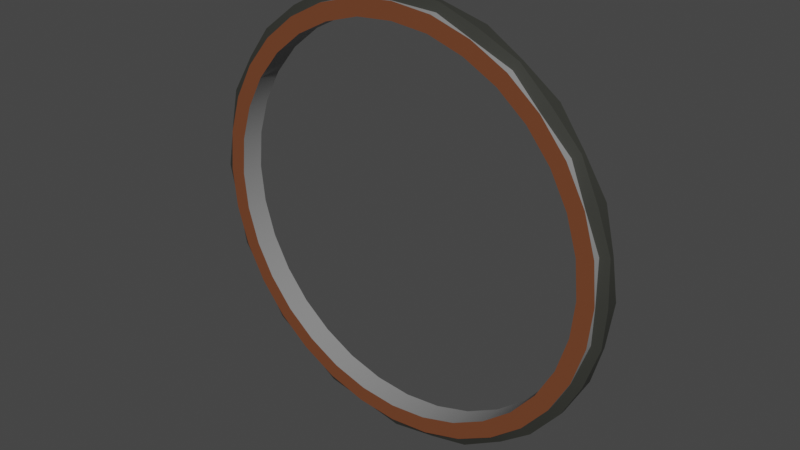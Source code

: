 # Source: AroSoldado.blend  (saved by Blender 2.93.20; exported with 4.5.12 LTS)
import bpy
from mathutils import Matrix  # noqa: F401  (used for matrix-valued properties, if any)

bpy.ops.wm.read_factory_settings(use_empty=True)
scene = bpy.context.scene
scene.name = 'Scene'

# ---- collections
col_collection = bpy.data.collections.new('Collection'); scene.collection.children.link(col_collection)

# ---- materials (node trees are filled in below, after node groups)
mat_tornillo = bpy.data.materials.new('Tornillo')
mat_negro = bpy.data.materials.new('Negro')
mat_bordes = bpy.data.materials.new('Bordes')
mat_soldadura = bpy.data.materials.new('Soldadura')

# ---- node groups
ng_auto_smooth = bpy.data.node_groups.new('Auto Smooth', 'GeometryNodeTree')
_s = ng_auto_smooth.interface.new_socket(name='Geometry', in_out='OUTPUT', socket_type='NodeSocketGeometry')
_s = ng_auto_smooth.interface.new_socket(name='Geometry', in_out='INPUT', socket_type='NodeSocketGeometry')
_s = ng_auto_smooth.interface.new_socket(name='Angle', in_out='INPUT', socket_type='NodeSocketFloat')
_s.subtype = 'ANGLE'
_s.min_value = 0.0
_s.max_value = 3.142
ng_auto_smooth.is_modifier = True
_N = ng_auto_smooth.nodes; _L = ng_auto_smooth.links
n0 = _N.new('NodeGroupOutput'); n0.name = 'Group Output'; n0.location = (480, -100)
n1 = _N.new('NodeGroupInput'); n1.name = 'Group Input'; n1.location = (-420, -300)
n2 = _N.new('NodeGroupInput'); n2.name = 'Group Input.001'; n2.location = (-60, -100)
n3 = _N.new('GeometryNodeSetShadeSmooth'); n3.name = 'Set Shade Smooth'; n3.location = (120, -100)
n3.domain = 'EDGE'
n4 = _N.new('GeometryNodeSetShadeSmooth'); n4.name = 'Set Shade Smooth.001'; n4.location = (300, -100)
n5 = _N.new('GeometryNodeInputMeshEdgeAngle'); n5.name = 'Edge Angle'; n5.location = (-420, -220)
n6 = _N.new('GeometryNodeInputEdgeSmooth'); n6.name = 'Is Edge Smooth'; n6.location = (-60, -160)
n7 = _N.new('GeometryNodeInputShadeSmooth'); n7.name = 'Is Face Smooth'; n7.location = (-240, -340)
n8 = _N.new('FunctionNodeBooleanMath'); n8.name = 'Boolean Math'; n8.location = (-60, -220)
n9 = _N.new('FunctionNodeCompare'); n9.name = 'Compare'; n9.location = (-240, -180)
n9.operation = 'LESS_EQUAL'
_L.new(n5.outputs[0], n9.inputs[0])
_L.new(n4.outputs[0], n0.inputs[0])
_L.new(n1.outputs[1], n9.inputs[1])
_L.new(n9.outputs[0], n8.inputs[0])
_L.new(n7.outputs[0], n8.inputs[1])
_L.new(n2.outputs[0], n3.inputs[0])
_L.new(n6.outputs[0], n3.inputs[1])
_L.new(n3.outputs[0], n4.inputs[0])
_L.new(n8.outputs[0], n3.inputs[2])
n0.is_active_output = True

# ---- material node trees
mat_tornillo.use_nodes = True; mat_tornillo.node_tree.nodes.clear()
_N = mat_tornillo.node_tree.nodes; _L = mat_tornillo.node_tree.links
n0 = _N.new('ShaderNodeBsdfPrincipled'); n0.name = 'Principled BSDF'; n0.location = (10, 300)
n0.distribution = 'GGX'
n0.subsurface_method = 'BURLEY'
n0.inputs[0].default_value = (0.2738, 0.2738, 0.2738, 1.0)
n0.inputs[3].default_value = 1.45
n0.inputs[27].default_value = (0.0, 0.0, 0.0, 1.0)
n0.inputs[28].default_value = 1.0
n1 = _N.new('ShaderNodeOutputMaterial'); n1.name = 'Material Output'; n1.location = (300, 300)
_L.new(n0.outputs[0], n1.inputs[0])
n1.is_active_output = True
mat_negro.use_nodes = True; mat_negro.node_tree.nodes.clear()
_N = mat_negro.node_tree.nodes; _L = mat_negro.node_tree.links
n0 = _N.new('ShaderNodeBsdfPrincipled'); n0.name = 'Principled BSDF'; n0.location = (10, 300)
n0.distribution = 'GGX'
n0.subsurface_method = 'BURLEY'
n0.inputs[0].default_value = (0.003095, 0.003095, 0.003095, 1.0)
n0.inputs[3].default_value = 1.45
n0.inputs[27].default_value = (0.0, 0.0, 0.0, 1.0)
n0.inputs[28].default_value = 1.0
n1 = _N.new('ShaderNodeOutputMaterial'); n1.name = 'Material Output'; n1.location = (300, 300)
_L.new(n0.outputs[0], n1.inputs[0])
n1.is_active_output = True
mat_bordes.use_nodes = True; mat_bordes.node_tree.nodes.clear()
_N = mat_bordes.node_tree.nodes; _L = mat_bordes.node_tree.links
n0 = _N.new('ShaderNodeBsdfPrincipled'); n0.name = 'Principled BSDF'; n0.location = (10, 300)
n0.distribution = 'GGX'
n0.subsurface_method = 'BURLEY'
n0.inputs[0].default_value = (0.1845, 0.05839, 0.02325, 1.0)
n0.inputs[3].default_value = 1.45
n0.inputs[27].default_value = (0.0, 0.0, 0.0, 1.0)
n0.inputs[28].default_value = 1.0
n1 = _N.new('ShaderNodeOutputMaterial'); n1.name = 'Material Output'; n1.location = (300, 300)
_L.new(n0.outputs[0], n1.inputs[0])
n1.is_active_output = True
mat_soldadura.use_nodes = True; mat_soldadura.node_tree.nodes.clear()
_N = mat_soldadura.node_tree.nodes; _L = mat_soldadura.node_tree.links
n0 = _N.new('ShaderNodeBsdfPrincipled'); n0.name = 'Principled BSDF'; n0.location = (10, 300)
n0.distribution = 'GGX'
n0.subsurface_method = 'BURLEY'
n0.inputs[0].default_value = (0.03626, 0.03741, 0.03167, 1.0)
n0.inputs[3].default_value = 1.45
n0.inputs[27].default_value = (0.0, 0.0, 0.0, 1.0)
n0.inputs[28].default_value = 1.0
n1 = _N.new('ShaderNodeOutputMaterial'); n1.name = 'Material Output'; n1.location = (300, 300)
_L.new(n0.outputs[0], n1.inputs[0])
n1.is_active_output = True

# ---- world
world_world = bpy.data.worlds.new('World'); scene.world = world_world
world_world.use_nodes = True; world_world.node_tree.nodes.clear()
_N = world_world.node_tree.nodes; _L = world_world.node_tree.links
n0 = _N.new('ShaderNodeOutputWorld'); n0.name = 'World Output'; n0.location = (300, 300)
n1 = _N.new('ShaderNodeBackground'); n1.name = 'Background'; n1.location = (10, 300)
n1.inputs[0].default_value = (0.05088, 0.05088, 0.05088, 1.0)
_L.new(n1.outputs[0], n0.inputs[0])
n0.is_active_output = True
world_world.color = (0.05088, 0.05088, 0.05088)
world_world.use_sun_shadow = False
world_world.sun_shadow_jitter_overblur = 0.0

# ---- meshes
me_arosoldado = bpy.data.meshes.new('AroSoldado')
me_arosoldado.from_pydata([(-0.05667, 2.36, 0.02751), (0.04088, 2.351, 0.02751), (0.1347, 2.322, 0.02751), (0.2211, 2.276, 0.02751), (0.2969, 2.214, 0.02751), (0.3591, 2.138, 0.02751), (0.4053, 2.052, 0.02751), (0.4337, 1.958, 0.02751), (0.4433, 1.86, 0.02751), (0.4337, 1.763, 0.02751), (0.4053, 1.669, 0.02751), (0.3591, 1.583, 0.02751), (0.2969, 1.507, 0.02751), (0.2211, 1.445, 0.02751), (0.1347, 1.398, 0.02751), (0.04088, 1.37, 0.02751), (-0.05667, 1.36, 0.02751), (-0.1542, 1.37, 0.02751), (-0.248, 1.398, 0.02751), (-0.3345, 1.445, 0.02751), (-0.4102, 1.507, 0.02751), (-0.4724, 1.583, 0.02751), (-0.5186, 1.669, 0.02751), (-0.5471, 1.763, 0.02751), (-0.5567, 1.86, 0.02751), (-0.5471, 1.958, 0.02751), (-0.5186, 2.052, 0.02751), (-0.4724, 2.138, 0.02751), (-0.4102, 2.214, 0.02751), (-0.3345, 2.276, 0.02751), (-0.248, 2.322, 0.02751), (-0.1542, 2.351, 0.02751), (-0.05667, 2.36, -0.02782), (0.04088, 2.351, -0.02782), (0.1347, 2.322, -0.02782), (0.2211, 2.276, -0.02782), (0.2969, 2.214, -0.02782), (0.3591, 2.138, -0.02782), (0.4053, 2.052, -0.02782), (0.4337, 1.958, -0.02782), (0.4433, 1.86, -0.02782), (0.4337, 1.763, -0.02782), (0.4053, 1.669, -0.02782), (0.3591, 1.583, -0.02782), (0.2969, 1.507, -0.02782), (0.2211, 1.445, -0.02782), (0.1347, 1.398, -0.02782), (0.04088, 1.37, -0.02782), (-0.05667, 1.36, -0.02782), (-0.1542, 1.37, -0.02782), (-0.248, 1.398, -0.02782), (-0.3345, 1.445, -0.02782), (-0.4102, 1.507, -0.02782), (-0.4724, 1.583, -0.02782), (-0.5186, 1.669, -0.02782), (-0.5471, 1.763, -0.02782), (-0.5567, 1.86, -0.02782), (-0.5471, 1.958, -0.02782), (-0.5186, 2.052, -0.02782), (-0.4724, 2.138, -0.02782), (-0.4102, 2.214, -0.02782), (-0.3345, 2.276, -0.02782), (-0.1542, 2.351, -0.02782), (-0.248, 2.322, -0.02782), (-0.05667, 2.32, 0.02751), (0.03309, 2.312, 0.02751), (0.1194, 2.285, 0.02751), (0.1989, 2.243, 0.02751), (0.2687, 2.186, 0.02751), (0.3259, 2.116, 0.02751), (0.3684, 2.036, 0.02751), (0.3946, 1.95, 0.02751), (0.4034, 1.86, 0.02751), (0.3946, 1.771, 0.02751), (0.3684, 1.684, 0.02751), (0.3259, 1.605, 0.02751), (0.2687, 1.535, 0.02751), (0.1989, 1.478, 0.02751), (0.1194, 1.435, 0.02751), (0.03309, 1.409, 0.02751), (-0.05667, 1.4, 0.02751), (-0.1464, 1.409, 0.02751), (-0.2327, 1.435, 0.02751), (-0.3123, 1.478, 0.02751), (-0.382, 1.535, 0.02751), (-0.4392, 1.605, 0.02751), (-0.4817, 1.684, 0.02751), (-0.5079, 1.771, 0.02751), (-0.5167, 1.86, 0.02751), (-0.5079, 1.95, 0.02751), (-0.4817, 2.036, 0.02751), (-0.4392, 2.116, 0.02751), (-0.382, 2.186, 0.02751), (-0.3123, 2.243, 0.02751), (-0.2327, 2.285, 0.02751), (-0.1464, 2.312, 0.02751), (0.3946, 1.771, -0.02815), (-0.2327, 2.285, -0.02815), (0.2687, 2.186, -0.02815), (0.3259, 1.605, -0.02815), (0.3684, 2.036, -0.02815), (0.1989, 1.478, -0.02815), (0.03309, 1.409, -0.02815), (-0.1464, 1.409, -0.02815), (-0.3123, 1.478, -0.02815), (-0.4392, 1.605, -0.02815), (-0.5079, 1.771, -0.02815), (-0.5079, 1.95, -0.02815), (-0.4392, 2.116, -0.02815), (0.03309, 2.312, -0.02815), (0.4034, 1.86, -0.02815), (-0.3123, 2.243, -0.02815), (0.1989, 2.243, -0.02815), (0.3684, 1.684, -0.02815), (0.3259, 2.116, -0.02815), (0.2687, 1.535, -0.02815), (0.3946, 1.95, -0.02815), (0.1194, 1.435, -0.02815), (-0.05667, 1.4, -0.02815), (-0.2327, 1.435, -0.02815), (-0.382, 1.535, -0.02815), (-0.4817, 1.684, -0.02815), (-0.5167, 1.86, -0.02815), (-0.4817, 2.036, -0.02815), (-0.05667, 2.32, -0.02815), (-0.382, 2.186, -0.02815), (0.1194, 2.285, -0.02815), (-0.1464, 2.312, -0.02815), (0.4254, 2.06, -0.01458), (0.4254, 2.06, -4.734e-05), (0.3771, 2.15, -0.006066), (0.3771, 2.15, -4.734e-05), (0.3123, 2.229, -0.01458), (0.3123, 2.229, -4.734e-05), (0.2332, 2.294, -0.006066), (0.2332, 2.294, -4.734e-05), (0.143, 2.342, -0.01458), (0.143, 2.342, -4.734e-05), (0.04512, 2.372, -0.006066), (0.04512, 2.372, -4.734e-05), (-0.05667, 2.382, -0.01458), (-0.05667, 2.382, -4.734e-05), (0.4433, 1.86, 0.02544), (0.4433, 1.86, -0.02536), (-0.1542, 2.351, 0.008964), (-0.1542, 2.351, -0.01048), (-0.248, 2.322, 0.02544), (-0.248, 2.322, -0.02536), (-0.3345, 2.276, 0.008964), (-0.3345, 2.276, -0.01048), (-0.4102, 2.214, 0.02544), (-0.4102, 2.214, -0.02536), (-0.4724, 2.138, 0.008964), (-0.4724, 2.138, -0.01048), (-0.5186, 2.052, 0.02544), (-0.5186, 2.052, -0.02536), (-0.5471, 1.958, 0.008964), (-0.5471, 1.958, -0.01048), (-0.5567, 1.86, 0.02544), (-0.5567, 1.86, -0.02536), (-0.5471, 1.763, 0.008964), (-0.5471, 1.763, -0.01048), (-0.5186, 1.669, 0.02544), (-0.5186, 1.669, -0.02536), (-0.4724, 1.583, 0.008964), (-0.4724, 1.583, -0.01048), (-0.4102, 1.507, 0.02544), (-0.4102, 1.507, -0.02536), (-0.3345, 1.445, 0.008964), (-0.3345, 1.445, -0.01048), (-0.248, 1.398, 0.02544), (-0.248, 1.398, -0.02536), (-0.1542, 1.37, 0.008964), (-0.1542, 1.37, -0.01048), (-0.05667, 1.36, 0.02544), (-0.05667, 1.36, -0.02536), (0.04088, 1.37, 0.008964), (0.04088, 1.37, -0.01048), (0.1347, 1.398, 0.02544), (0.1347, 1.398, -0.02536), (0.2211, 1.445, 0.008964), (0.2211, 1.445, -0.01048), (0.2969, 1.507, 0.02544), (0.2969, 1.507, -0.02536), (0.3591, 1.583, 0.008964), (0.3591, 1.583, -0.01048), (0.4053, 1.669, 0.02544), (0.4053, 1.669, -0.02536), (0.4337, 1.763, 0.008964), (0.4337, 1.763, -0.01048), (0.4337, 1.958, 0.008964), (0.4337, 1.958, -0.01048), (0.4053, 2.052, 0.02544), (0.4053, 2.052, -0.02536), (0.3591, 2.138, 0.008964), (0.3591, 2.138, -0.01048), (0.2969, 2.214, 0.02544), (0.2969, 2.214, -0.02536), (0.2211, 2.276, 0.008964), (0.2211, 2.276, -0.01048), (0.1347, 2.322, 0.02544), (0.1347, 2.322, -0.02536), (0.04088, 2.351, 0.008964), (0.04088, 2.351, -0.01048), (-0.05667, 2.36, 0.02544), (-0.05667, 2.36, -0.02536), (0.4551, 1.962, -4.735e-05), (0.4551, 1.962, -0.006066), (0.4551, 1.759, -4.735e-05), (0.4551, 1.759, -0.006066), (0.4254, 1.661, -4.735e-05), (0.4254, 1.661, -0.01458), (0.3771, 1.57, -4.735e-05), (0.3771, 1.57, -0.006066), (0.3123, 1.491, -4.735e-05), (0.3123, 1.491, -0.01458), (0.2332, 1.427, -4.736e-05), (0.2332, 1.427, -0.006066), (0.143, 1.378, -4.736e-05), (0.143, 1.378, -0.01458), (0.04512, 1.349, -4.736e-05), (0.04512, 1.349, -0.006066), (-0.05667, 1.339, -4.736e-05), (-0.05667, 1.339, -0.01458), (-0.1585, 1.349, -4.736e-05), (-0.1585, 1.349, -0.006066), (-0.2563, 1.378, -4.736e-05), (-0.2563, 1.378, -0.01458), (-0.3465, 1.427, -4.736e-05), (-0.3465, 1.427, -0.006066), (-0.4256, 1.491, -4.735e-05), (-0.4256, 1.491, -0.01458), (-0.4905, 1.57, -4.735e-05), (-0.4905, 1.57, -0.006066), (-0.5387, 1.661, -4.735e-05), (-0.5387, 1.661, -0.01458), (-0.5684, 1.759, -4.735e-05), (-0.5684, 1.759, -0.006066), (-0.5784, 1.86, -4.735e-05), (-0.5784, 1.86, -0.01458), (-0.5684, 1.962, -4.735e-05), (-0.5684, 1.962, -0.006066), (-0.5387, 2.06, -4.734e-05), (-0.5387, 2.06, -0.01458), (-0.4905, 2.15, -4.734e-05), (-0.4905, 2.15, -0.006066), (-0.4256, 2.229, -4.734e-05), (-0.4256, 2.229, -0.01458), (-0.3465, 2.294, -4.734e-05), (-0.3465, 2.294, -0.006066), (-0.1585, 2.372, -4.734e-05), (-0.1585, 2.372, -0.006066), (-0.2563, 2.342, -4.734e-05), (-0.2563, 2.342, -0.01458), (0.4651, 1.86, -0.01458), (0.4551, 1.759, 0.005058), (0.4651, 1.86, 0.01448), (-0.05667, 2.382, 0.01448), (-0.1585, 2.372, 0.005058), (-0.2563, 2.342, 0.01448), (-0.3465, 2.294, 0.005058), (-0.4256, 2.229, 0.01448), (-0.4905, 2.15, 0.005058), (-0.5387, 2.06, 0.01448), (-0.5684, 1.962, 0.005058), (-0.5784, 1.86, 0.01448), (-0.5684, 1.759, 0.005058), (-0.5387, 1.661, 0.01448), (-0.4905, 1.57, 0.005058), (-0.4256, 1.491, 0.01448), (-0.3465, 1.427, 0.005058), (-0.2563, 1.378, 0.01448), (-0.1585, 1.349, 0.005058), (-0.05667, 1.339, 0.01448), (0.04512, 1.349, 0.005058), (0.143, 1.378, 0.01448), (0.2332, 1.427, 0.005058), (0.3123, 1.491, 0.01448), (0.3771, 1.57, 0.005058), (0.4254, 1.661, 0.01448), (0.4551, 1.962, 0.005058), (0.4254, 2.06, 0.01448), (0.3771, 2.15, 0.005058), (0.3123, 2.229, 0.01448), (0.2332, 2.294, 0.005058), (0.143, 2.342, 0.01448), (0.04512, 2.372, 0.005058), (0.4651, 1.86, -4.735e-05)], [], [(149, 151, 247, 249), (175, 177, 221, 223), (201, 203, 138, 136), (148, 146, 259, 260), (174, 172, 272, 273), (200, 198, 284, 285), (147, 149, 249, 253), (129, 281, 280, 206), (131, 282, 281, 129), (173, 175, 223, 225), (199, 201, 136, 134), (146, 144, 258, 259), (172, 170, 271, 272), (198, 196, 283, 284), (145, 147, 253, 251), (171, 173, 225, 227), (197, 199, 134, 132), (144, 204, 257, 258), (170, 168, 270, 271), (196, 194, 282, 283), (142, 188, 255, 256), (169, 171, 227, 229), (195, 197, 132, 130), (143, 191, 207, 254), (168, 166, 269, 270), (194, 192, 281, 282), (167, 169, 229, 231), (193, 195, 130, 128), (166, 164, 268, 269), (192, 190, 280, 281), (165, 167, 231, 233), (191, 193, 128, 207), (5, 4, 68, 69), (31, 30, 94, 95), (12, 11, 75, 76), (19, 18, 82, 83), (26, 25, 89, 90), (7, 6, 70, 71), (14, 13, 77, 78), (21, 20, 84, 85), (28, 27, 91, 92), (2, 1, 65, 66), (9, 8, 72, 73), (16, 15, 79, 80), (23, 22, 86, 87), (30, 29, 93, 94), (4, 3, 67, 68), (11, 10, 74, 75), (18, 17, 81, 82), (25, 24, 88, 89), (6, 5, 69, 70), (13, 12, 76, 77), (20, 19, 83, 84), (27, 26, 90, 91), (1, 0, 64, 65), (8, 7, 71, 72), (15, 14, 78, 79), (22, 21, 85, 86), (29, 28, 92, 93), (3, 2, 66, 67), (10, 9, 73, 74), (17, 16, 80, 81), (24, 23, 87, 88), (0, 31, 95, 64), (127, 97, 63, 62), (124, 127, 62, 32), (109, 124, 32, 33), (126, 109, 33, 34), (112, 126, 34, 35), (98, 112, 35, 36), (114, 98, 36, 37), (100, 114, 37, 38), (116, 100, 38, 39), (110, 116, 39, 40), (96, 110, 40, 41), (113, 96, 41, 42), (99, 113, 42, 43), (115, 99, 43, 44), (101, 115, 44, 45), (117, 101, 45, 46), (102, 117, 46, 47), (118, 102, 47, 48), (103, 118, 48, 49), (119, 103, 49, 50), (104, 119, 50, 51), (120, 104, 51, 52), (105, 120, 52, 53), (121, 105, 53, 54), (106, 121, 54, 55), (122, 106, 55, 56), (107, 122, 56, 57), (123, 107, 57, 58), (108, 123, 58, 59), (125, 108, 59, 60), (111, 125, 60, 61), (97, 111, 61, 63), (73, 72, 110, 96), (94, 93, 111, 97), (68, 67, 112, 98), (75, 74, 113, 99), (70, 69, 114, 100), (77, 76, 115, 101), (72, 71, 116, 110), (79, 78, 117, 102), (74, 73, 96, 113), (81, 80, 118, 103), (76, 75, 99, 115), (83, 82, 119, 104), (78, 77, 101, 117), (85, 84, 120, 105), (80, 79, 102, 118), (87, 86, 121, 106), (82, 81, 103, 119), (89, 88, 122, 107), (84, 83, 104, 120), (91, 90, 123, 108), (65, 64, 124, 109), (86, 85, 105, 121), (93, 92, 125, 111), (67, 66, 126, 112), (88, 87, 106, 122), (64, 95, 127, 124), (69, 68, 98, 114), (90, 89, 107, 123), (95, 94, 97, 127), (71, 70, 100, 116), (92, 91, 108, 125), (66, 65, 109, 126), (133, 283, 282, 131), (135, 284, 283, 133), (137, 285, 284, 135), (139, 286, 285, 137), (141, 257, 286, 139), (143, 40, 39, 191), (9, 188, 142, 8), (0, 204, 144, 31), (63, 147, 145, 62), (146, 30, 31, 144), (61, 149, 147, 63), (148, 29, 30, 146), (60, 151, 149, 61), (150, 28, 29, 148), (59, 153, 151, 60), (152, 27, 28, 150), (58, 155, 153, 59), (154, 26, 27, 152), (57, 157, 155, 58), (156, 25, 26, 154), (56, 159, 157, 57), (158, 24, 25, 156), (55, 161, 159, 56), (160, 23, 24, 158), (54, 163, 161, 55), (162, 22, 23, 160), (53, 165, 163, 54), (164, 21, 22, 162), (52, 167, 165, 53), (166, 20, 21, 164), (51, 169, 167, 52), (168, 19, 20, 166), (50, 171, 169, 51), (170, 18, 19, 168), (49, 173, 171, 50), (172, 17, 18, 170), (48, 175, 173, 49), (174, 16, 17, 172), (47, 177, 175, 48), (176, 15, 16, 174), (46, 179, 177, 47), (178, 14, 15, 176), (45, 181, 179, 46), (180, 13, 14, 178), (44, 183, 181, 45), (182, 12, 13, 180), (43, 185, 183, 44), (184, 11, 12, 182), (42, 187, 185, 43), (186, 10, 11, 184), (41, 189, 187, 42), (188, 9, 10, 186), (189, 41, 40, 143), (8, 142, 190, 7), (38, 193, 191, 39), (192, 6, 7, 190), (37, 195, 193, 38), (194, 5, 6, 192), (36, 197, 195, 37), (196, 4, 5, 194), (35, 199, 197, 36), (198, 3, 4, 196), (34, 201, 199, 35), (200, 2, 3, 198), (33, 203, 201, 34), (202, 1, 2, 200), (32, 205, 203, 33), (204, 0, 1, 202), (205, 32, 62, 145), (164, 162, 267, 268), (190, 142, 256, 280), (163, 165, 233, 235), (189, 143, 254, 209), (162, 160, 266, 267), (188, 186, 279, 255), (161, 163, 235, 237), (187, 189, 209, 211), (160, 158, 265, 266), (186, 184, 278, 279), (159, 161, 237, 239), (185, 187, 211, 213), (158, 156, 264, 265), (184, 182, 277, 278), (157, 159, 239, 241), (183, 185, 213, 215), (156, 154, 263, 264), (182, 180, 276, 277), (155, 157, 241, 243), (181, 183, 215, 217), (154, 152, 262, 263), (180, 178, 275, 276), (153, 155, 243, 245), (179, 181, 217, 219), (205, 145, 251, 140), (152, 150, 261, 262), (178, 176, 274, 275), (204, 202, 286, 257), (151, 153, 245, 247), (177, 179, 219, 221), (203, 205, 140, 138), (150, 148, 260, 261), (176, 174, 273, 274), (202, 200, 285, 286), (208, 255, 279, 210), (210, 279, 278, 212), (212, 278, 277, 214), (214, 277, 276, 216), (216, 276, 275, 218), (218, 275, 274, 220), (220, 274, 273, 222), (222, 273, 272, 224), (224, 272, 271, 226), (226, 271, 270, 228), (228, 270, 269, 230), (230, 269, 268, 232), (232, 268, 267, 234), (234, 267, 266, 236), (236, 266, 265, 238), (238, 265, 264, 240), (240, 264, 263, 242), (242, 263, 262, 244), (244, 262, 261, 246), (246, 261, 260, 248), (248, 260, 259, 252), (252, 259, 258, 250), (141, 140, 251, 250), (140, 141, 139, 138), (138, 139, 137, 136), (136, 137, 135, 134), (134, 135, 133, 132), (132, 133, 131, 130), (130, 131, 129, 128), (128, 129, 206, 207), (209, 208, 210, 211), (211, 210, 212, 213), (213, 212, 214, 215), (215, 214, 216, 217), (217, 216, 218, 219), (219, 218, 220, 221), (221, 220, 222, 223), (223, 222, 224, 225), (225, 224, 226, 227), (227, 226, 228, 229), (229, 228, 230, 231), (231, 230, 232, 233), (233, 232, 234, 235), (235, 234, 236, 237), (237, 236, 238, 239), (239, 238, 240, 241), (241, 240, 242, 243), (243, 242, 244, 245), (245, 244, 246, 247), (247, 246, 248, 249), (249, 248, 252, 253), (253, 252, 250, 251), (257, 141, 250, 258), (255, 208, 287, 256), (256, 287, 206, 280), (208, 209, 254, 287), (287, 254, 207, 206)])
me_arosoldado.polygons.foreach_set('use_smooth', [True] * 288)
me_arosoldado.polygons.foreach_set('material_index', [3, 3, 3, 3, 3, 3, 3, 3, 3, 3, 3, 3, 3, 3, 3, 3, 3, 3, 3, 3, 3, 3, 3, 3, 3, 3, 3, 3, 3, 3, 3, 3, 2, 2, 2, 2, 2, 2, 2, 2, 2, 2, 2, 2, 2, 2, 2, 2, 2, 2, 2, 2, 2, 2, 2, 2, 2, 2, 2, 2, 2, 2, 2, 2, 2, 2, 2, 2, 2, 2, 2, 2, 2, 2, 2, 2, 2, 2, 2, 2, 2, 2, 2, 2, 2, 2, 2, 2, 2, 2, 2, 2, 2, 2, 2, 2, 0, 0, 0, 0, 0, 0, 0, 0, 0, 0, 0, 0, 0, 0, 0, 0, 0, 0, 0, 0, 0, 0, 0, 0, 0, 0, 0, 0, 0, 0, 0, 0, 3, 3, 3, 3, 3, 0, 0, 0, 0, 0, 0, 0, 0, 0, 0, 0, 0, 0, 0, 0, 0, 0, 0, 0, 0, 0, 0, 0, 0, 0, 0, 0, 0, 0, 0, 0, 0, 0, 0, 0, 0, 0, 0, 0, 0, 0, 0, 0, 0, 0, 0, 0, 0, 0, 0, 0, 0, 0, 0, 0, 0, 0, 0, 0, 0, 0, 0, 0, 0, 3, 3, 3, 3, 3, 3, 3, 3, 3, 3, 3, 3, 3, 3, 3, 3, 3, 3, 3, 3, 3, 3, 3, 3, 3, 3, 3, 3, 3, 3, 3, 3, 3, 3, 3, 3, 3, 3, 3, 3, 3, 3, 3, 3, 3, 3, 3, 3, 3, 3, 3, 3, 3, 3, 3, 3, 3, 3, 3, 3, 3, 3, 3, 3, 3, 3, 3, 3, 3, 3, 3, 3, 3, 3, 3, 3, 3, 3, 3, 3, 3, 3, 3, 3, 3, 3, 3, 3, 3, 3, 3])
_uv = me_arosoldado.uv_layers.new(name='MapaUV')
_uv.uv.foreach_set('vector', [0.0, 0.0, 0.0, 0.0, 0.0, 0.0, 0.0, 0.0, 0.0, 0.0, 0.0, 0.0, 0.0, 0.0, 0.0, 0.0, 0.0, 0.0, 0.0, 0.0, 0.0, 0.0, 0.0, 0.0, 0.0, 0.0, 0.0, 0.0, 0.0, 0.0, 0.0, 0.0, 0.0, 0.0, 0.0, 0.0, 0.0, 0.0, 0.0, 0.0, 0.0, 0.0, 0.0, 0.0, 0.0, 0.0, 0.0, 0.0, 0.0, 0.0, 0.0, 0.0, 0.0, 0.0, 0.0, 0.0, 0.0, 0.0, 0.0, 0.0, 0.0, 0.0, 0.0, 0.0, 0.0, 0.0, 0.0, 0.0, 0.0, 0.0, 0.0, 0.0, 0.0, 0.0, 0.0, 0.0, 0.0, 0.0, 0.0, 0.0, 0.0, 0.0, 0.0, 0.0, 0.0, 0.0, 0.0, 0.0, 0.0, 0.0, 0.0, 0.0, 0.0, 0.0, 0.0, 0.0, 0.0, 0.0, 0.0, 0.0, 0.0, 0.0, 0.0, 0.0, 0.0, 0.0, 0.0, 0.0, 0.0, 0.0, 0.0, 0.0, 0.0, 0.0, 0.0, 0.0, 0.0, 0.0, 0.0, 0.0, 0.0, 0.0, 0.0, 0.0, 0.0, 0.0, 0.0, 0.0, 0.0, 0.0, 0.0, 0.0, 0.0, 0.0, 0.0, 0.0, 0.0, 0.0, 0.0, 0.0, 0.0, 0.0, 0.0, 0.0, 0.0, 0.0, 0.0, 0.0, 0.0, 0.0, 0.0, 0.0, 0.0, 0.0, 0.0, 0.0, 0.0, 0.0, 0.0, 0.0, 0.0, 0.0, 0.0, 0.0, 0.0, 0.0, 0.0, 0.0, 0.0, 0.0, 0.0, 0.0, 0.0, 0.0, 0.0, 0.0, 0.0, 0.0, 0.0, 0.0, 0.0, 0.0, 0.0, 0.0, 0.0, 0.0, 0.0, 0.0, 0.0, 0.0, 0.0, 0.0, 0.0, 0.0, 0.0, 0.0, 0.0, 0.0, 0.0, 0.0, 0.0, 0.0, 0.0, 0.0, 0.0, 0.0, 0.0, 0.0, 0.0, 0.0, 0.0, 0.0, 0.0, 0.0, 0.0, 0.0, 0.0, 0.0, 0.0, 0.0, 0.0, 0.0, 0.0, 0.0, 0.0, 0.0, 0.0, 0.0, 0.0, 0.0, 0.0, 0.0, 0.0, 0.0, 0.0, 0.0, 0.0, 0.0, 0.0, 0.0, 0.0, 0.0, 0.0, 0.0, 0.0, 0.0, 0.0, 0.0, 0.0, 0.0, 0.0, 0.0, 0.0, 0.0, 0.0, 0.0, 0.0, 0.0, 0.0, 0.0, 0.0, 0.0, 0.0, 0.0, 0.0, 0.0, 0.0, 0.0, 0.0, 0.0, 0.0, 0.0, 0.0, 0.0, 0.0, 0.0, 0.0, 0.0, 0.0, 0.0, 0.0, 0.0, 0.0, 0.0, 0.0, 0.0, 0.0, 0.0, 0.0, 0.0, 0.0, 0.0, 0.0, 0.0, 0.0, 0.0, 0.0, 0.0, 0.0, 0.0, 0.0, 0.0, 0.0, 0.0, 0.0, 0.0, 0.0, 0.0, 0.0, 0.0, 0.0, 0.0, 0.0, 0.0, 0.0, 0.0, 0.0, 0.0, 0.0, 0.0, 0.0, 0.0, 0.0, 0.0, 0.0, 0.0, 0.0, 0.0, 0.0, 0.0, 0.0, 0.0, 0.0, 0.0, 0.0, 0.0, 0.0, 0.0, 0.0, 0.0, 0.0, 0.0, 0.0, 0.0, 0.0, 0.0, 0.0, 0.0, 0.0, 0.0, 0.0, 0.0, 0.0, 0.0, 0.0, 0.0, 0.0, 0.0, 0.0, 0.0, 0.0, 0.0, 0.0, 0.0, 0.0, 0.0, 0.0, 0.0, 0.0, 0.0, 0.0, 0.0, 0.0, 0.0, 0.0, 0.0, 0.0, 0.0, 0.0, 0.0, 0.0, 0.0, 0.0, 0.0, 0.0, 0.0, 0.0, 0.0, 0.0, 0.0, 0.0, 0.0, 0.0, 0.0, 0.0, 0.0, 0.0, 0.0, 0.0, 0.0, 0.0, 0.0, 0.0, 0.0, 0.0, 0.0, 0.0, 0.0, 0.0, 0.0, 0.0, 0.0, 0.0, 0.0, 0.0, 0.0, 0.0, 0.0, 0.0, 0.0, 0.0, 0.0, 0.0, 0.0, 0.0, 0.0, 0.0, 0.0, 0.0, 0.0, 0.0, 0.0, 0.0, 0.0, 0.0, 0.0, 0.0, 0.0, 0.0, 0.0, 0.0, 0.0, 0.0, 0.0, 0.0, 0.0, 0.0, 0.0, 0.0, 0.0, 0.0, 0.0, 0.0, 0.0, 0.0, 0.0, 0.0, 0.0, 0.0, 0.0, 0.0, 0.0, 0.0, 0.0, 0.0, 0.0, 0.0, 0.0, 0.0, 0.0, 0.0, 0.0, 0.0, 0.0, 0.0, 0.0, 0.0, 0.0, 0.0, 0.0, 0.0, 0.0, 0.0, 0.0, 0.0, 0.0, 0.0, 0.0, 0.0, 0.0, 0.0, 0.0, 0.0, 0.0, 0.0, 0.0, 0.0, 0.0, 0.0, 0.0, 0.0, 0.0, 0.0, 0.0, 0.0, 0.0, 0.0, 0.0, 0.0, 0.0, 0.0, 0.0, 0.0, 0.0, 0.0, 0.0, 0.0, 0.0, 0.0, 0.0, 0.0, 0.0, 0.0, 0.0, 0.0, 0.0, 0.0, 0.0, 0.0, 0.0, 0.0, 0.0, 0.0, 0.0, 0.0, 0.0, 0.0, 0.0, 0.0, 0.0, 0.0, 0.0, 0.0, 0.0, 0.0, 0.0, 0.0, 0.0, 0.0, 0.0, 0.0, 0.0, 0.0, 0.0, 0.0, 0.0, 0.0, 0.0, 0.0, 0.0, 0.0, 0.0, 0.0, 0.0, 0.0, 0.0, 0.0, 0.0, 0.0, 0.0, 0.0, 0.0, 0.0, 0.0, 0.0, 0.0, 0.0, 0.0, 0.0, 0.0, 0.0, 0.0, 0.0, 0.0, 0.0, 0.0, 0.0, 0.0, 0.0, 0.0, 0.0, 0.0, 0.0, 0.0, 0.0, 0.0, 0.0, 0.0, 0.0, 0.0, 0.0, 0.0, 0.0, 0.0, 0.0, 0.0, 0.0, 0.0, 0.0, 0.0, 0.0, 0.0, 0.0, 0.0, 0.0, 0.0, 0.0, 0.0, 0.0, 0.0, 0.0, 0.0, 0.0, 0.0, 0.0, 0.0, 0.0, 0.0, 0.0, 0.0, 0.0, 0.0, 0.0, 0.0, 0.0, 0.0, 0.0, 0.0, 0.0, 0.0, 0.0, 0.0, 0.0, 0.0, 0.0, 0.0, 0.0, 0.0, 0.0, 0.0, 0.0, 0.0, 0.0, 0.0, 0.0, 0.0, 0.0, 0.0, 0.0, 0.0, 0.0, 0.0, 0.0, 0.0, 0.0, 0.0, 0.0, 0.0, 0.0, 0.0, 0.0, 0.0, 0.0, 0.0, 0.0, 0.0, 0.0, 0.0, 0.0, 0.0, 0.0, 0.0, 0.0, 0.0, 0.0, 0.0, 0.0, 0.0, 0.0, 0.0, 0.0, 0.0, 0.0, 0.0, 0.0, 0.0, 0.0, 0.0, 0.0, 0.0, 0.0, 0.0, 0.0, 0.0, 0.0, 0.0, 0.0, 0.0, 0.0, 0.0, 0.0, 0.0, 0.0, 0.0, 0.0, 0.0, 0.0, 0.0, 0.0, 0.0, 0.0, 0.0, 0.0, 0.0, 0.0, 0.0, 0.0, 0.0, 0.0, 0.0, 0.0, 0.0, 0.0, 0.0, 0.0, 0.0, 0.0, 0.0, 0.0, 0.0, 0.0, 0.0, 0.0, 0.0, 0.0, 0.0, 0.0, 0.0, 0.0, 0.0, 0.0, 0.0, 0.0, 0.0, 0.0, 0.0, 0.0, 0.0, 0.0, 0.0, 0.0, 0.0, 0.0, 0.0, 0.0, 0.0, 0.0, 0.0, 0.0, 0.0, 0.0, 0.0, 0.0, 0.0, 0.0, 0.0, 0.0, 0.0, 0.0, 0.0, 0.0, 0.0, 0.0, 0.0, 0.0, 0.0, 0.0, 0.0, 0.0, 0.0, 0.0, 0.0, 0.0, 0.0, 0.0, 0.0, 0.0, 0.0, 0.0, 0.0, 0.0, 0.0, 0.0, 0.0, 0.0, 0.0, 0.0, 0.0, 0.0, 0.0, 0.0, 0.0, 0.0, 0.0, 0.0, 0.0, 0.0, 0.0, 0.0, 0.0, 0.0, 0.0, 0.0, 0.0, 0.0, 0.0, 0.0, 0.0, 0.0, 0.0, 0.0, 0.0, 0.0, 0.0, 0.0, 0.0, 0.0, 0.0, 0.0, 0.0, 0.0, 0.0, 0.0, 0.0, 0.0, 0.0, 0.0, 0.0, 0.0, 0.0, 0.0, 0.0, 0.0, 0.0, 0.0, 0.0, 0.0, 0.0, 0.0, 0.0, 0.0, 0.0, 0.0, 0.0, 0.0, 0.0, 0.0, 0.0, 0.0, 0.0, 0.0, 0.0, 0.0, 0.0, 0.0, 0.0, 0.0, 0.0, 0.0, 0.0, 0.0, 0.0, 0.0, 0.0, 0.0, 0.0, 0.0, 0.0, 0.0, 0.0, 0.0, 0.0, 0.0, 0.0, 0.0, 0.0, 0.0, 0.0, 0.0, 0.0, 0.0, 0.0, 0.0, 0.0, 0.0, 0.0, 0.0, 0.0, 0.0, 0.0, 0.0, 0.0, 0.0, 0.0, 0.0, 0.0, 0.0, 0.0, 0.0, 0.0, 0.0, 0.0, 0.0, 0.0, 0.0, 0.0, 0.0, 0.0, 0.0, 0.0, 0.0, 0.0, 0.0, 0.0, 0.0, 0.0, 0.0, 0.0, 0.0, 0.0, 0.0, 0.0, 0.0, 0.0, 0.0, 0.0, 0.0, 0.0, 0.0, 0.0, 0.0, 0.0, 0.0, 0.0, 0.0, 0.0, 0.0, 0.0, 0.0, 0.0, 0.0, 0.0, 0.0, 0.0, 0.0, 0.0, 0.0, 0.0, 0.0, 0.0, 0.0, 0.0, 0.0, 0.0, 0.0, 0.0, 0.0, 0.0, 0.0, 0.0, 0.0, 0.0, 0.0, 0.0, 0.0, 0.0, 0.0, 0.0, 0.0, 0.0, 0.0, 0.0, 0.0, 0.0, 0.0, 0.0, 0.0, 0.0, 0.0, 0.0, 0.0, 0.0, 0.0, 0.0, 0.0, 0.0, 0.0, 0.0, 0.0, 0.0, 0.0, 0.0, 0.0, 0.0, 0.0, 0.0, 0.0, 0.0, 0.0, 0.0, 0.0, 0.0, 0.0, 0.0, 0.0, 0.0, 0.0, 0.0, 0.0, 0.0, 0.0, 0.0, 0.0, 0.0, 0.0, 0.0, 0.0, 0.0, 0.0, 0.0, 0.0, 0.0, 0.0, 0.0, 0.0, 0.0, 0.0, 0.0, 0.0, 0.0, 0.0, 0.0, 0.0, 0.0, 0.0, 0.0, 0.0, 0.0, 0.0, 0.0, 0.0, 0.0, 0.0, 0.0, 0.0, 0.0, 0.0, 0.0, 0.0, 0.0, 0.0, 0.0, 0.0, 0.0, 0.0, 0.0, 0.0, 0.0, 0.0, 0.0, 0.0, 0.0, 0.0, 0.0, 0.0, 0.0, 0.0, 0.0, 0.0, 0.0, 0.0, 0.0, 0.0, 0.0, 0.0, 0.0, 0.0, 0.0, 0.0, 0.0, 0.0, 0.0, 0.0, 0.0, 0.0, 0.0, 0.0, 0.0, 0.0, 0.0, 0.0, 0.0, 0.0, 0.0, 0.0, 0.0, 0.0, 0.0, 0.0, 0.0, 0.0, 0.0, 0.0, 0.0, 0.0, 0.0, 0.0, 0.0, 0.0, 0.0, 0.0, 0.0, 0.0, 0.0, 0.0, 0.0, 0.0, 0.0, 0.0, 0.0, 0.0, 0.0, 0.0, 0.0, 0.0, 0.0, 0.0, 0.0, 0.0, 0.0, 0.0, 0.0, 0.0, 0.0, 0.0, 0.0, 0.0, 0.0, 0.0, 0.0, 0.0, 0.0, 0.0, 0.0, 0.0, 0.0, 0.0, 0.0, 0.0, 0.0, 0.0, 0.0, 0.0, 0.0, 0.0, 0.0, 0.0, 0.0, 0.0, 0.0, 0.0, 0.0, 0.0, 0.0, 0.0, 0.0, 0.0, 0.0, 0.0, 0.0, 0.0, 0.0, 0.0, 0.0, 0.0, 0.0, 0.0, 0.0, 0.0, 0.0, 0.0, 0.0, 0.0, 0.0, 0.0, 0.0, 0.0, 0.0, 0.0, 0.0, 0.0, 0.0, 0.0, 0.0, 0.0, 0.0, 0.0, 0.0, 0.0, 0.0, 0.0, 0.0, 0.0, 0.0, 0.0, 0.0, 0.0, 0.0, 0.0, 0.0, 0.0, 0.0, 0.0, 0.0, 0.0, 0.0, 0.0, 0.0, 0.0, 0.0, 0.0, 0.0, 0.0, 0.0, 0.0, 0.0, 0.0, 0.0, 0.0, 0.0, 0.0, 0.0, 0.0, 0.0, 0.0, 0.0, 0.0, 0.0, 0.0, 0.0, 0.0, 0.0, 0.0, 0.0, 0.0, 0.0, 0.0, 0.0, 0.0, 0.0, 0.0, 0.0, 0.0, 0.0, 0.0, 0.0, 0.0, 0.0, 0.0, 0.0, 0.0, 0.0, 0.0, 0.0, 0.0, 0.0, 0.0, 0.0, 0.0, 0.0, 0.0, 0.0, 0.0, 0.0, 0.0, 0.0, 0.0, 0.0, 0.0, 0.0, 0.0, 0.0, 0.0, 0.0, 0.0, 0.0, 0.0, 0.0, 0.0, 0.0, 0.0, 0.0, 0.0, 0.0, 0.0, 0.0, 0.0, 0.0, 0.0, 0.0, 0.0, 0.0, 0.0, 0.0, 0.0, 0.0, 0.0, 0.0, 0.0, 0.0, 0.0, 0.0, 0.0, 0.0, 0.0, 0.0, 0.0, 0.0, 0.0, 0.0, 0.0, 0.0, 0.0, 0.0, 0.0, 0.0, 0.0, 0.0, 0.0, 0.0, 0.0, 0.0, 0.0, 0.0, 0.0, 0.0, 0.0, 0.0, 0.0, 0.0, 0.0, 0.0, 0.0, 0.0, 0.0, 0.0, 0.0, 0.0, 0.0, 0.0, 0.0, 0.0, 0.0, 0.0, 0.0, 0.0, 0.0, 0.0, 0.0, 0.0, 0.0, 0.0, 0.0, 0.0, 0.0, 0.0, 0.0, 0.0, 0.0, 0.0, 0.0, 0.0, 0.0, 0.0, 0.0, 0.0, 0.0, 0.0, 0.0, 0.0, 0.0, 0.0, 0.0, 0.0, 0.0, 0.0, 0.0, 0.0, 0.0, 0.0, 0.0, 0.0, 0.0, 0.0, 0.0, 0.0, 0.0, 0.0, 0.0, 0.0, 0.0, 0.0, 0.0, 0.0, 0.0, 0.0, 0.0, 0.0, 0.0, 0.0, 0.0, 0.0, 0.0, 0.0, 0.0, 0.0, 0.0, 0.0, 0.0, 0.0, 0.0, 0.0, 0.0, 0.0, 0.0, 0.0, 0.0, 0.0, 0.0, 0.0, 0.0, 0.0, 0.0, 0.0, 0.0, 0.0, 0.0, 0.0, 0.0, 0.0, 0.0, 0.0, 0.0, 0.0, 0.0, 0.0, 0.0, 0.0, 0.0, 0.0, 0.0, 0.0, 0.0, 0.0, 0.0, 0.0, 0.0, 0.0, 0.0, 0.0, 0.0, 0.0, 0.0, 0.0, 0.0, 0.0, 0.0, 0.0, 0.0, 0.0, 0.0, 0.0, 0.0, 0.0, 0.0, 0.0, 0.0, 0.0, 0.0, 0.0, 0.0, 0.0, 0.0, 0.0, 0.0, 0.0, 0.0, 0.0, 0.0, 0.0, 0.0, 0.0, 0.0, 0.0, 0.0, 0.0, 0.0, 0.0, 0.0, 0.0, 0.0, 0.0, 0.0, 0.0, 0.0, 0.0, 0.0, 0.0, 0.0, 0.0, 0.0, 0.0, 0.0, 0.0, 0.0, 0.0, 0.0, 0.0, 0.0, 0.0, 0.0, 0.0, 0.0, 0.0, 0.0, 0.0, 0.0, 0.0, 0.0, 0.0, 0.0, 0.0, 0.0, 0.0, 0.0, 0.0, 0.0, 0.0, 0.0, 0.0, 0.0, 0.0, 0.0, 0.0, 0.0, 0.0, 0.0, 0.0, 0.0, 0.0, 0.0, 0.0, 0.0, 0.0, 0.0, 0.0, 0.0, 0.0, 0.0, 0.0, 0.0, 0.0, 0.0, 0.0, 0.0, 0.0, 0.0, 0.0, 0.0, 0.0, 0.0, 0.0, 0.0, 0.0, 0.0, 0.0, 0.0, 0.0, 0.0, 0.0, 0.0, 0.0, 0.0, 0.0, 0.0, 0.0, 0.0, 0.0, 0.0, 0.0, 0.0, 0.0, 0.0, 0.0, 0.0, 0.0, 0.0, 0.0, 0.0, 0.0, 0.0, 0.0, 0.0, 0.0, 0.0, 0.0, 0.0, 0.0, 0.0, 0.0, 0.0, 0.0, 0.0, 0.0, 0.0, 0.0, 0.0, 0.0, 0.0, 0.0, 0.0, 0.0, 0.0, 0.0, 0.0, 0.0, 0.0, 0.0, 0.0, 0.0, 0.0, 0.0, 0.0, 0.0, 0.0, 0.0, 0.0, 0.0, 0.0, 0.0, 0.0, 0.0, 0.0, 0.0, 0.0, 0.0, 0.0, 0.0, 0.0, 0.0, 0.0, 0.0, 0.0, 0.0, 0.0, 0.0, 0.0, 0.0, 0.0, 0.0, 0.0, 0.0, 0.0, 0.0, 0.0, 0.0, 0.0, 0.0, 0.0, 0.0, 0.0, 0.0, 0.0, 0.0, 0.0, 0.0, 0.0, 0.0, 0.0, 0.0, 0.0, 0.0, 0.0, 0.0, 0.0, 0.0, 0.0, 0.0, 0.0, 0.0, 0.0, 0.0, 0.0, 0.0, 0.0, 0.0, 0.0, 0.0, 0.0, 0.0, 0.0, 0.0, 0.0, 0.0, 0.0, 0.0, 0.0, 0.0, 0.0, 0.0, 0.0, 0.0, 0.0, 0.0, 0.0, 0.0, 0.0, 0.0, 0.0, 0.0, 0.0, 0.0, 0.0, 0.0, 0.0, 0.0, 0.0, 0.0, 0.0, 0.0, 0.0, 0.0, 0.0, 0.0, 0.0, 0.0, 0.0, 0.0, 0.0, 0.0, 0.0, 0.0, 0.0, 0.0, 0.0, 0.0, 0.0, 0.0, 0.0, 0.0, 0.0, 0.0, 0.0, 0.0, 0.0, 0.0, 0.0, 0.0, 0.0, 0.0, 0.0, 0.0, 0.0, 0.0, 0.0, 0.0, 0.0, 0.0, 0.0, 0.0, 0.0, 0.0, 0.0, 0.0, 0.0, 0.0, 0.0, 0.0, 0.0, 0.0, 0.0, 0.0, 0.0, 0.0, 0.0, 0.0, 0.0, 0.0, 0.0, 0.0, 0.0, 0.0, 0.0, 0.0, 0.0, 0.0, 0.0, 0.0, 0.0, 0.0, 0.0, 0.0, 0.0, 0.0, 0.0, 0.0, 0.0, 0.0, 0.0, 0.0, 0.0, 0.0, 0.0, 0.0, 0.0, 0.0, 0.0, 0.0, 0.0, 0.0, 0.0, 0.0, 0.0, 0.0, 0.0, 0.0, 0.0, 0.0, 0.0, 0.0, 0.0, 0.0, 0.0, 0.0, 0.0, 0.0, 0.0, 0.0, 0.0, 0.0, 0.0, 0.0, 0.0, 0.0, 0.0, 0.0, 0.0, 0.0, 0.0, 0.0, 0.0, 0.0, 0.0, 0.0, 0.0, 0.0, 0.0, 0.0, 0.0, 0.0, 0.0, 0.0, 0.0, 0.0, 0.0, 0.0, 0.0, 0.0, 0.0, 0.0, 0.0, 0.0, 0.0, 0.0, 0.0, 0.0, 0.0, 0.0, 0.0, 0.0, 0.0, 0.0, 0.0, 0.0, 0.0, 0.0, 0.0, 0.0, 0.0, 0.0, 0.0, 0.0, 0.0, 0.0, 0.0, 0.0, 0.0, 0.0, 0.0, 0.0, 0.0, 0.0, 0.0, 0.0, 0.0, 0.0, 0.0, 0.0, 0.0, 0.0, 0.0, 0.0, 0.0, 0.0, 0.0, 0.0, 0.0, 0.0, 0.0, 0.0, 0.0, 0.0, 0.0, 0.0, 0.0, 0.0, 0.0, 0.0, 0.0, 0.0, 0.0, 0.0, 0.0, 0.0, 0.0, 0.0, 0.0, 0.0, 0.0, 0.0, 0.0, 0.0, 0.0, 0.0, 0.0, 0.0, 0.0, 0.0, 0.0, 0.0, 0.0, 0.0, 0.0, 0.0, 0.0, 0.0, 0.0, 0.0, 0.0, 0.0, 0.0, 0.0, 0.0, 0.0, 0.0, 0.0, 0.0, 0.0, 0.0, 0.0, 0.0, 0.0, 0.0, 0.0, 0.0, 0.0, 0.0, 0.0, 0.0, 0.0, 0.0, 0.0, 0.0, 0.0, 0.0, 0.0, 0.0, 0.0, 0.0, 0.0, 0.0, 0.0, 0.0, 0.0, 0.0, 0.0, 0.0, 0.0, 0.0, 0.0, 0.0, 0.0, 0.0, 0.0, 0.0, 0.0, 0.0, 0.0, 0.0, 0.0, 0.0, 0.0, 0.0, 0.0, 0.0, 0.0, 0.0, 0.0, 0.0, 0.0, 0.0, 0.0, 0.0, 0.0, 0.0, 0.0, 0.0, 0.0, 0.0, 0.0, 0.0, 0.0, 0.0, 0.0, 0.0, 0.0, 0.0, 0.0, 0.0, 0.0, 0.0, 0.0, 0.0, 0.0, 0.0, 0.0, 0.0, 0.0, 0.0, 0.0, 0.0, 0.0, 0.0, 0.0, 0.0, 0.0, 0.0, 0.0, 0.0, 0.0, 0.0, 0.0, 0.0, 0.0, 0.0, 0.0, 0.0, 0.0, 0.0, 0.0, 0.0, 0.0, 0.0, 0.0, 0.0, 0.0, 0.0, 0.0, 0.0, 0.0, 0.0, 0.0, 0.0, 0.0, 0.0, 0.0, 0.0, 0.0, 0.0, 0.0, 0.0, 0.0, 0.0, 0.0, 0.0, 0.0, 0.0, 0.0, 0.0, 0.0, 0.0, 0.0, 0.0, 0.0, 0.0, 0.0, 0.0, 0.0, 0.0, 0.0, 0.0, 0.0, 0.0, 0.0, 0.0, 0.0, 0.0, 0.0, 0.0, 0.0, 0.0, 0.0, 0.0, 0.0, 0.0, 0.0, 0.0, 0.0, 0.0, 0.0, 0.0, 0.0, 0.0, 0.0, 0.0, 0.0, 0.0, 0.0, 0.0, 0.0, 0.0, 0.0, 0.0, 0.0, 0.0, 0.0, 0.0, 0.0, 0.0, 0.0, 0.0, 0.0, 0.0, 0.0, 0.0, 0.0, 0.0, 0.0, 0.0, 0.0, 0.0, 0.0, 0.0, 0.0, 0.0, 0.0, 0.0, 0.0, 0.0, 0.0, 0.0, 0.0, 0.0, 0.0, 0.0, 0.0, 0.0, 0.0, 0.0, 0.0, 0.0, 0.0, 0.0, 0.0, 0.0, 0.0, 0.0, 0.0, 0.0, 0.0, 0.0, 0.0, 0.0, 0.0, 0.0, 0.0, 0.0, 0.0, 0.0, 0.0, 0.0, 0.0, 0.0, 0.0, 0.0, 0.0, 0.0, 0.0, 0.0, 0.0, 0.0, 0.0, 0.0, 0.0, 0.0, 0.0, 0.0, 0.0, 0.0, 0.0, 0.0, 0.0, 0.0, 0.0, 0.0, 0.0, 0.0, 0.0, 0.0, 0.0, 0.0, 0.0, 0.0, 0.0, 0.0, 0.0, 0.0, 0.0, 0.0, 0.0, 0.0, 0.0, 0.0, 0.0, 0.0, 0.0, 0.0, 0.0, 0.0, 0.0, 0.0, 0.0, 0.0, 0.0, 0.0, 0.0, 0.0, 0.0, 0.0, 0.0, 0.0, 0.0, 0.0, 0.0, 0.0, 0.0, 0.0, 0.0, 0.0, 0.0, 0.0, 0.0, 0.0, 0.0, 0.0, 0.0, 0.0, 0.0, 0.0, 0.0, 0.0, 0.0, 0.0, 0.0])
me_arosoldado.materials.append(mat_tornillo)
me_arosoldado.materials.append(mat_negro)
me_arosoldado.materials.append(mat_bordes)
me_arosoldado.materials.append(mat_soldadura)
me_arosoldado.use_remesh_fix_poles = True
me_arosoldado.use_remesh_preserve_attributes = False
me_arosoldado.update()

# ---- objects
ob_arosoldado = bpy.data.objects.new('AroSoldado', me_arosoldado)

# ---- transforms, parenting, visibility, modifiers, constraints
ob_arosoldado.location = (5.684e-14, 0.0, 0.0)
ob_arosoldado.rotation_euler = (-1.571, 3.142, -2.849e-14)
ob_arosoldado.scale = (1.085, 1.085, 1.085)
_m = ob_arosoldado.modifiers.new('Auto Smooth', 'NODES')
_m.node_group = ng_auto_smooth
_gi = [s.identifier for s in ng_auto_smooth.interface.items_tree if s.item_type == 'SOCKET' and s.in_out == 'INPUT']
_m[_gi[1]] = 0.5236  # Angle

# ---- collection membership
col_collection.objects.link(ob_arosoldado)

# ---- scene / render settings (as saved in the file)
scene.frame_start = 1; scene.frame_end = 250; scene.frame_set(1)
scene.render.engine = 'CYCLES'
scene.cycles.use_denoising = False
scene.cycles.samples = 128
scene.cycles.sampling_pattern = 'TABULATED_SOBOL'
scene.cycles.use_adaptive_sampling = False
scene.cycles.use_light_tree = False
scene.view_settings.view_transform = 'Filmic'
bpy.context.view_layer.update()

# ---- added for rendering (the .blend has no active camera and no usable light): camera, sun
cam_auto = bpy.data.cameras.new('AutoCamera')
cam_auto.lens = 50.0
cam_auto.sensor_width = 36.0
cam_auto.clip_end = 1000.0
ob_auto_camera = bpy.data.objects.new('AutoCamera', cam_auto)
scene.collection.objects.link(ob_auto_camera)
ob_auto_camera.location = (1.54442, -1.77984, 3.2054)
ob_auto_camera.rotation_euler = (1.09748, -7.21219e-08, 0.694738)
scene.camera = ob_auto_camera
light_auto_sun = bpy.data.lights.new('AutoSun', 'SUN')
light_auto_sun.energy = 3.0
light_auto_sun.angle = 0.0523599
ob_auto_sun = bpy.data.objects.new('AutoSun', light_auto_sun)
scene.collection.objects.link(ob_auto_sun)
ob_auto_sun.rotation_euler = (0.872665, 0.174533, 0.523599)
bpy.context.view_layer.update()
